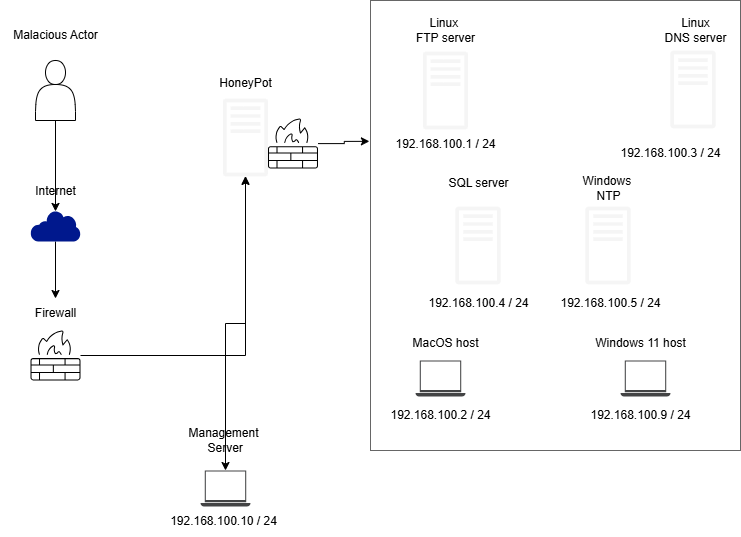

The diagram above was exported from draw.io. Its source (the exported page's mxGraphModel, read from the mxfile embedded in the PNG):
<mxGraphModel dx="1426" dy="1843" grid="1" gridSize="10" guides="1" tooltips="1" connect="1" arrows="1" fold="1" page="1" pageScale="1" pageWidth="850" pageHeight="1100" math="0" shadow="0">
  <root>
    <mxCell id="0" />
    <mxCell id="1" parent="0" />
    <mxCell id="Y3-wFgdq97mrsxYMQnJ3-1" value="" style="shape=actor;whiteSpace=wrap;html=1;" vertex="1" parent="1">
      <mxGeometry x="305" y="-40" width="40" height="60" as="geometry" />
    </mxCell>
    <mxCell id="Y3-wFgdq97mrsxYMQnJ3-2" value="Malacious Actor" style="text;html=1;align=center;verticalAlign=middle;resizable=0;points=[];autosize=1;strokeColor=none;fillColor=none;" vertex="1" parent="1">
      <mxGeometry x="270" y="-80" width="110" height="30" as="geometry" />
    </mxCell>
    <mxCell id="Y3-wFgdq97mrsxYMQnJ3-3" value="" style="sketch=0;outlineConnect=0;fillColor=light-dark(#F5F5F5,#FFFFFF);dashed=0;verticalLabelPosition=bottom;verticalAlign=top;align=center;html=1;fontSize=12;fontStyle=0;aspect=fixed;pointerEvents=1;shape=mxgraph.aws4.traditional_server;strokeColor=#666666;fontColor=#333333;" vertex="1" parent="1">
      <mxGeometry x="492.5" y="-2" width="45" height="78" as="geometry" />
    </mxCell>
    <mxCell id="Y3-wFgdq97mrsxYMQnJ3-4" value="" style="rounded=0;whiteSpace=wrap;html=1;fillColor=none;fontColor=#333333;strokeColor=#666666;" vertex="1" parent="1">
      <mxGeometry x="640" y="-100" width="370" height="450" as="geometry" />
    </mxCell>
    <mxCell id="Y3-wFgdq97mrsxYMQnJ3-5" value="HoneyPot" style="text;html=1;align=center;verticalAlign=middle;resizable=0;points=[];autosize=1;strokeColor=none;fillColor=none;" vertex="1" parent="1">
      <mxGeometry x="475" y="-32" width="80" height="30" as="geometry" />
    </mxCell>
    <mxCell id="Y3-wFgdq97mrsxYMQnJ3-6" style="edgeStyle=orthogonalEdgeStyle;rounded=0;orthogonalLoop=1;jettySize=auto;html=1;exitX=0.5;exitY=1;exitDx=0;exitDy=0;exitPerimeter=0;" edge="1" parent="1" source="Y3-wFgdq97mrsxYMQnJ3-7" target="Y3-wFgdq97mrsxYMQnJ3-11">
      <mxGeometry relative="1" as="geometry" />
    </mxCell>
    <mxCell id="Y3-wFgdq97mrsxYMQnJ3-7" value="" style="sketch=0;aspect=fixed;pointerEvents=1;shadow=0;dashed=0;html=1;strokeColor=none;labelPosition=center;verticalLabelPosition=bottom;verticalAlign=top;align=center;fillColor=#00188D;shape=mxgraph.mscae.enterprise.internet" vertex="1" parent="1">
      <mxGeometry x="300" y="110" width="50" height="31" as="geometry" />
    </mxCell>
    <mxCell id="Y3-wFgdq97mrsxYMQnJ3-8" style="edgeStyle=orthogonalEdgeStyle;rounded=0;orthogonalLoop=1;jettySize=auto;html=1;" edge="1" parent="1" source="Y3-wFgdq97mrsxYMQnJ3-9" target="Y3-wFgdq97mrsxYMQnJ3-3">
      <mxGeometry relative="1" as="geometry" />
    </mxCell>
    <mxCell id="Y3-wFgdq97mrsxYMQnJ3-9" value="" style="sketch=0;verticalLabelPosition=bottom;sketch=0;aspect=fixed;html=1;verticalAlign=top;strokeColor=none;fillColor=#000000;align=center;outlineConnect=0;pointerEvents=1;shape=mxgraph.citrix2.firewall;" vertex="1" parent="1">
      <mxGeometry x="300" y="230" width="50" height="49.915" as="geometry" />
    </mxCell>
    <mxCell id="Y3-wFgdq97mrsxYMQnJ3-10" value="Internet" style="text;html=1;align=center;verticalAlign=middle;resizable=0;points=[];autosize=1;strokeColor=none;fillColor=none;" vertex="1" parent="1">
      <mxGeometry x="295" y="76" width="60" height="30" as="geometry" />
    </mxCell>
    <mxCell id="Y3-wFgdq97mrsxYMQnJ3-11" value="Firewall" style="text;html=1;align=center;verticalAlign=middle;resizable=0;points=[];autosize=1;strokeColor=none;fillColor=none;" vertex="1" parent="1">
      <mxGeometry x="295" y="198" width="60" height="30" as="geometry" />
    </mxCell>
    <mxCell id="Y3-wFgdq97mrsxYMQnJ3-12" style="edgeStyle=orthogonalEdgeStyle;rounded=0;orthogonalLoop=1;jettySize=auto;html=1;exitX=0.5;exitY=1;exitDx=0;exitDy=0;entryX=0.5;entryY=0.03;entryDx=0;entryDy=0;entryPerimeter=0;" edge="1" parent="1" source="Y3-wFgdq97mrsxYMQnJ3-1" target="Y3-wFgdq97mrsxYMQnJ3-7">
      <mxGeometry relative="1" as="geometry" />
    </mxCell>
    <mxCell id="Y3-wFgdq97mrsxYMQnJ3-13" value="" style="sketch=0;outlineConnect=0;fillColor=light-dark(#F5F5F5,#FFFFFF);dashed=0;verticalLabelPosition=bottom;verticalAlign=top;align=center;html=1;fontSize=12;fontStyle=0;aspect=fixed;pointerEvents=1;shape=mxgraph.aws4.traditional_server;strokeColor=#666666;fontColor=#333333;" vertex="1" parent="1">
      <mxGeometry x="692.5" y="-49" width="45" height="78" as="geometry" />
    </mxCell>
    <mxCell id="Y3-wFgdq97mrsxYMQnJ3-14" value="Linux&amp;nbsp;&lt;div&gt;FTP server&lt;/div&gt;" style="text;html=1;align=center;verticalAlign=middle;resizable=0;points=[];autosize=1;strokeColor=none;fillColor=none;" vertex="1" parent="1">
      <mxGeometry x="675" y="-90" width="80" height="40" as="geometry" />
    </mxCell>
    <mxCell id="Y3-wFgdq97mrsxYMQnJ3-15" value="" style="sketch=0;outlineConnect=0;fillColor=light-dark(#F5F5F5,#FFFFFF);dashed=0;verticalLabelPosition=bottom;verticalAlign=top;align=center;html=1;fontSize=12;fontStyle=0;aspect=fixed;pointerEvents=1;shape=mxgraph.aws4.traditional_server;strokeColor=#666666;fontColor=#333333;" vertex="1" parent="1">
      <mxGeometry x="940" y="-50" width="45" height="78" as="geometry" />
    </mxCell>
    <mxCell id="Y3-wFgdq97mrsxYMQnJ3-16" value="" style="sketch=0;outlineConnect=0;fillColor=light-dark(#F5F5F5,#FFFFFF);dashed=0;verticalLabelPosition=bottom;verticalAlign=top;align=center;html=1;fontSize=12;fontStyle=0;aspect=fixed;pointerEvents=1;shape=mxgraph.aws4.traditional_server;strokeColor=#666666;fontColor=#333333;" vertex="1" parent="1">
      <mxGeometry x="725" y="106" width="45" height="78" as="geometry" />
    </mxCell>
    <mxCell id="Y3-wFgdq97mrsxYMQnJ3-17" value="" style="sketch=0;outlineConnect=0;fillColor=light-dark(#F5F5F5,#FFFFFF);dashed=0;verticalLabelPosition=bottom;verticalAlign=top;align=center;html=1;fontSize=12;fontStyle=0;aspect=fixed;pointerEvents=1;shape=mxgraph.aws4.traditional_server;strokeColor=#666666;fontColor=#333333;" vertex="1" parent="1">
      <mxGeometry x="855" y="106" width="45" height="78" as="geometry" />
    </mxCell>
    <mxCell id="Y3-wFgdq97mrsxYMQnJ3-18" value="Linux&lt;div&gt;DNS server&lt;/div&gt;" style="text;html=1;align=center;verticalAlign=middle;resizable=0;points=[];autosize=1;strokeColor=none;fillColor=none;" vertex="1" parent="1">
      <mxGeometry x="920" y="-90" width="90" height="40" as="geometry" />
    </mxCell>
    <mxCell id="Y3-wFgdq97mrsxYMQnJ3-19" value="SQL server" style="text;html=1;align=center;verticalAlign=middle;resizable=0;points=[];autosize=1;strokeColor=none;fillColor=none;" vertex="1" parent="1">
      <mxGeometry x="707.5" y="68" width="80" height="30" as="geometry" />
    </mxCell>
    <mxCell id="Y3-wFgdq97mrsxYMQnJ3-20" value="Windows&amp;nbsp;&lt;div&gt;NTP&lt;/div&gt;" style="text;html=1;align=center;verticalAlign=middle;resizable=0;points=[];autosize=1;strokeColor=none;fillColor=none;" vertex="1" parent="1">
      <mxGeometry x="837.5" y="68" width="80" height="40" as="geometry" />
    </mxCell>
    <mxCell id="Y3-wFgdq97mrsxYMQnJ3-21" value="" style="sketch=0;pointerEvents=1;shadow=0;dashed=0;html=1;strokeColor=none;fillColor=#434445;aspect=fixed;labelPosition=center;verticalLabelPosition=bottom;verticalAlign=top;align=center;outlineConnect=0;shape=mxgraph.vvd.laptop;" vertex="1" parent="1">
      <mxGeometry x="890" y="259.99999999999994" width="50" height="36" as="geometry" />
    </mxCell>
    <mxCell id="Y3-wFgdq97mrsxYMQnJ3-22" value="Windows 11 host" style="text;html=1;align=center;verticalAlign=middle;resizable=0;points=[];autosize=1;strokeColor=none;fillColor=none;" vertex="1" parent="1">
      <mxGeometry x="855" y="228" width="110" height="30" as="geometry" />
    </mxCell>
    <mxCell id="Y3-wFgdq97mrsxYMQnJ3-23" value="" style="sketch=0;pointerEvents=1;shadow=0;dashed=0;html=1;strokeColor=none;fillColor=#434445;aspect=fixed;labelPosition=center;verticalLabelPosition=bottom;verticalAlign=top;align=center;outlineConnect=0;shape=mxgraph.vvd.laptop;" vertex="1" parent="1">
      <mxGeometry x="685" y="260" width="50" height="36" as="geometry" />
    </mxCell>
    <mxCell id="Y3-wFgdq97mrsxYMQnJ3-24" value="MacOS host" style="text;html=1;align=center;verticalAlign=middle;resizable=0;points=[];autosize=1;strokeColor=none;fillColor=none;" vertex="1" parent="1">
      <mxGeometry x="670" y="228" width="90" height="30" as="geometry" />
    </mxCell>
    <mxCell id="Y3-wFgdq97mrsxYMQnJ3-25" style="edgeStyle=orthogonalEdgeStyle;rounded=0;orthogonalLoop=1;jettySize=auto;html=1;startArrow=classic;startFill=1;" edge="1" parent="1" source="Y3-wFgdq97mrsxYMQnJ3-26" target="Y3-wFgdq97mrsxYMQnJ3-3">
      <mxGeometry relative="1" as="geometry" />
    </mxCell>
    <mxCell id="Y3-wFgdq97mrsxYMQnJ3-26" value="" style="sketch=0;pointerEvents=1;shadow=0;dashed=0;html=1;strokeColor=none;fillColor=#434445;aspect=fixed;labelPosition=center;verticalLabelPosition=bottom;verticalAlign=top;align=center;outlineConnect=0;shape=mxgraph.vvd.laptop;" vertex="1" parent="1">
      <mxGeometry x="470" y="370" width="50" height="36" as="geometry" />
    </mxCell>
    <mxCell id="Y3-wFgdq97mrsxYMQnJ3-27" value="Management&lt;div&gt;&amp;nbsp;Server&lt;/div&gt;" style="text;html=1;align=center;verticalAlign=middle;resizable=0;points=[];autosize=1;strokeColor=none;fillColor=none;" vertex="1" parent="1">
      <mxGeometry x="447.5" y="320" width="90" height="40" as="geometry" />
    </mxCell>
    <mxCell id="Y3-wFgdq97mrsxYMQnJ3-28" value="" style="sketch=0;verticalLabelPosition=bottom;sketch=0;aspect=fixed;html=1;verticalAlign=top;strokeColor=none;fillColor=#000000;align=center;outlineConnect=0;pointerEvents=1;shape=mxgraph.citrix2.firewall;" vertex="1" parent="1">
      <mxGeometry x="537.5" y="18.090000000000003" width="50" height="49.915" as="geometry" />
    </mxCell>
    <mxCell id="Y3-wFgdq97mrsxYMQnJ3-29" style="edgeStyle=orthogonalEdgeStyle;rounded=0;orthogonalLoop=1;jettySize=auto;html=1;entryX=-0.003;entryY=0.313;entryDx=0;entryDy=0;entryPerimeter=0;" edge="1" parent="1" source="Y3-wFgdq97mrsxYMQnJ3-28" target="Y3-wFgdq97mrsxYMQnJ3-4">
      <mxGeometry relative="1" as="geometry" />
    </mxCell>
    <mxCell id="Y3-wFgdq97mrsxYMQnJ3-30" value="192.168.100.1 / 24" style="text;html=1;align=center;verticalAlign=middle;resizable=0;points=[];autosize=1;strokeColor=none;fillColor=none;" vertex="1" parent="1">
      <mxGeometry x="655" y="29" width="120" height="30" as="geometry" />
    </mxCell>
    <mxCell id="Y3-wFgdq97mrsxYMQnJ3-31" value="192.168.100.4 / 24" style="text;html=1;align=center;verticalAlign=middle;resizable=0;points=[];autosize=1;strokeColor=none;fillColor=none;" vertex="1" parent="1">
      <mxGeometry x="687.5" y="188" width="120" height="30" as="geometry" />
    </mxCell>
    <mxCell id="Y3-wFgdq97mrsxYMQnJ3-32" value="192.168.100.3 / 24" style="text;html=1;align=center;verticalAlign=middle;resizable=0;points=[];autosize=1;strokeColor=none;fillColor=none;" vertex="1" parent="1">
      <mxGeometry x="880" y="38" width="120" height="30" as="geometry" />
    </mxCell>
    <mxCell id="Y3-wFgdq97mrsxYMQnJ3-33" value="192.168.100.5 / 24" style="text;html=1;align=center;verticalAlign=middle;resizable=0;points=[];autosize=1;strokeColor=none;fillColor=none;" vertex="1" parent="1">
      <mxGeometry x="820" y="188" width="120" height="30" as="geometry" />
    </mxCell>
    <mxCell id="Y3-wFgdq97mrsxYMQnJ3-34" value="192.168.100.9 / 24" style="text;html=1;align=center;verticalAlign=middle;resizable=0;points=[];autosize=1;strokeColor=none;fillColor=none;" vertex="1" parent="1">
      <mxGeometry x="850" y="299.99999999999994" width="120" height="30" as="geometry" />
    </mxCell>
    <mxCell id="Y3-wFgdq97mrsxYMQnJ3-35" value="192.168.100.2 / 24" style="text;html=1;align=center;verticalAlign=middle;resizable=0;points=[];autosize=1;strokeColor=none;fillColor=none;" vertex="1" parent="1">
      <mxGeometry x="650" y="299.99999999999994" width="120" height="30" as="geometry" />
    </mxCell>
    <mxCell id="Y3-wFgdq97mrsxYMQnJ3-36" value="192.168.100.10 / 24" style="text;html=1;align=center;verticalAlign=middle;resizable=0;points=[];autosize=1;strokeColor=none;fillColor=none;" vertex="1" parent="1">
      <mxGeometry x="427.5" y="406" width="130" height="30" as="geometry" />
    </mxCell>
  </root>
</mxGraphModel>